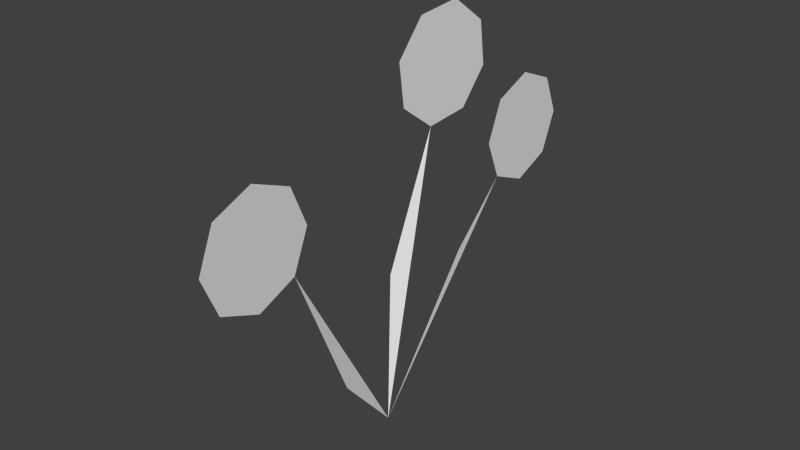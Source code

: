 # Source: Plant10.blend  (saved by Blender 2.74.0; exported with 4.5.12 LTS)
import bpy
from mathutils import Matrix  # noqa: F401  (used for matrix-valued properties, if any)

bpy.ops.wm.read_factory_settings(use_empty=True)
scene = bpy.context.scene
scene.name = 'Scene'

# ---- collections
col_collection_1 = bpy.data.collections.new('Collection 1'); scene.collection.children.link(col_collection_1)

# ---- world
world_world = bpy.data.worlds.new('World'); scene.world = world_world
world_world.color = (0.05088, 0.05088, 0.05088)
world_world.use_sun_shadow = False
world_world.sun_shadow_jitter_overblur = 0.0
world_world.cycles.sampling_method = 'MANUAL'
world_world.cycles.sample_map_resolution = 256

# ---- meshes
me_circle = bpy.data.meshes.new('Circle')
me_circle.from_pydata([(0.03488, 1.154, 2.834), (0.03338, 1.103, 3.214), (0.01232, 0.8, 3.446), (-0.01596, 0.4218, 3.395), (-0.03488, 0.1903, 3.091), (-0.03338, 0.2413, 2.711), (-0.01232, 0.5447, 2.479), (0.01596, 0.923, 2.53), (3.725e-09, 2.325, 2.082), (-2.98e-08, 2.179, 2.436), (-2.98e-08, 1.825, 2.582), (-2.98e-08, 1.471, 2.436), (3.725e-09, 1.325, 2.082), (2.98e-08, 1.471, 1.729), (2.98e-08, 1.825, 1.582), (2.98e-08, 2.179, 1.729), (3.725e-09, -0.8653, 2.173), (-2.98e-08, -1.012, 2.527), (-2.98e-08, -1.365, 2.673), (-2.98e-08, -1.719, 2.527), (3.725e-09, -1.865, 2.173), (2.98e-08, -1.719, 1.82), (2.98e-08, -1.365, 1.673), (2.98e-08, -1.012, 1.82), (0.0, 0.9414, 1.23), (0.0, 0.0, 0.0), (-0.1584, 0.2234, 1.234), (-0.1584, -0.3284, 0.4125)], [], [(1, 2, 3, 4, 5, 6, 7, 0), (9, 10, 11, 12, 13, 14, 15, 8), (17, 18, 19, 20, 21, 22, 23, 16), (26, 25, 6), (24, 25, 13), (27, 25, 23)])
me_circle.use_remesh_preserve_volume = False
me_circle.use_remesh_preserve_attributes = False
me_circle.use_mirror_vertex_groups = False
me_circle.update()

# ---- objects
ob_circle = bpy.data.objects.new('Circle', me_circle)

# ---- transforms, parenting, visibility, modifiers, constraints
ob_circle.location = (0.0, 0.0, 0.0)
ob_circle.lineart.crease_threshold = 0.0

# ---- collection membership
col_collection_1.objects.link(ob_circle)

# ---- scene / render settings (as saved in the file)
scene.frame_start = 1; scene.frame_end = 250; scene.frame_set(1)
scene.render.engine = 'BLENDER_EEVEE_NEXT'
scene.render.resolution_percentage = 50
scene.render.dither_intensity = 0.0
scene.cycles.use_denoising = False
scene.cycles.samples = 10
scene.cycles.sampling_pattern = 'TABULATED_SOBOL'
scene.cycles.light_sampling_threshold = 0.0
scene.cycles.use_adaptive_sampling = False
scene.cycles.use_light_tree = False
scene.cycles.blur_glossy = 0.0
scene.cycles.pixel_filter_type = 'GAUSSIAN'
scene.cycles.sample_clamp_indirect = 0.0
scene.view_settings.view_transform = 'Standard'
bpy.context.view_layer.update()

# ---- added for rendering (the .blend has no active camera and no usable light): camera, sun
cam_auto = bpy.data.cameras.new('AutoCamera')
cam_auto.lens = 50.0
cam_auto.sensor_width = 36.0
cam_auto.clip_end = 1000.0
ob_auto_camera = bpy.data.objects.new('AutoCamera', cam_auto)
scene.collection.objects.link(ob_auto_camera)
ob_auto_camera.location = (4.96083, -5.79731, 5.74094)
ob_auto_camera.rotation_euler = (1.09748, -7.21219e-08, 0.694738)
scene.camera = ob_auto_camera
light_auto_sun = bpy.data.lights.new('AutoSun', 'SUN')
light_auto_sun.energy = 3.0
light_auto_sun.angle = 0.0523599
ob_auto_sun = bpy.data.objects.new('AutoSun', light_auto_sun)
scene.collection.objects.link(ob_auto_sun)
ob_auto_sun.rotation_euler = (0.872665, 0.174533, 0.523599)
bpy.context.view_layer.update()

